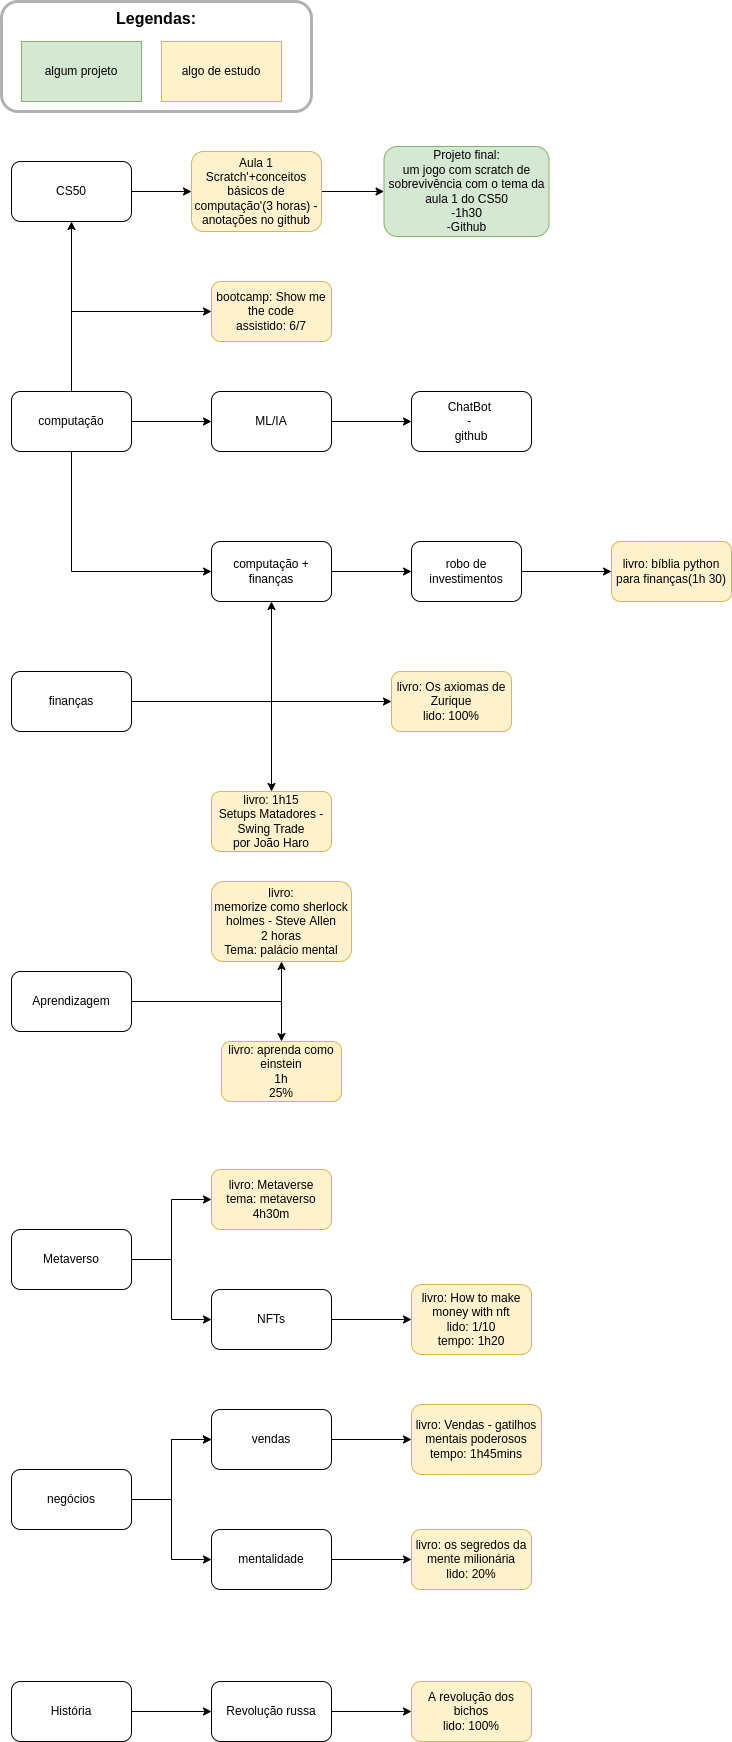

The diagram above was exported from draw.io. Its source (the exported page's mxGraphModel, read from the mxfile embedded in the PNG):
<mxGraphModel dx="1350" dy="878" grid="1" gridSize="10" guides="1" tooltips="1" connect="1" arrows="1" fold="1" page="1" pageScale="1" pageWidth="2500" pageHeight="1000" math="0" shadow="0">
  <root>
    <mxCell id="0" />
    <mxCell id="1" parent="0" />
    <mxCell id="HqooWimb8NqNPYKrkHc9-1" value="" style="edgeStyle=orthogonalEdgeStyle;rounded=0;orthogonalLoop=1;jettySize=auto;html=1;" parent="1" source="HqooWimb8NqNPYKrkHc9-2" target="HqooWimb8NqNPYKrkHc9-4" edge="1">
      <mxGeometry relative="1" as="geometry" />
    </mxCell>
    <mxCell id="78G1tEgX5QgwSWwoqBa3-2" value="" style="edgeStyle=orthogonalEdgeStyle;rounded=0;orthogonalLoop=1;jettySize=auto;html=1;" parent="1" source="HqooWimb8NqNPYKrkHc9-2" target="78G1tEgX5QgwSWwoqBa3-1" edge="1">
      <mxGeometry relative="1" as="geometry" />
    </mxCell>
    <mxCell id="th-7uO43FKWBNzGRh4X7-2" value="" style="edgeStyle=orthogonalEdgeStyle;rounded=0;orthogonalLoop=1;jettySize=auto;html=1;" parent="1" source="HqooWimb8NqNPYKrkHc9-2" target="th-7uO43FKWBNzGRh4X7-1" edge="1">
      <mxGeometry relative="1" as="geometry">
        <Array as="points">
          <mxPoint x="80" y="490" />
        </Array>
      </mxGeometry>
    </mxCell>
    <mxCell id="HqooWimb8NqNPYKrkHc9-2" value="computação" style="rounded=1;whiteSpace=wrap;html=1;" parent="1" vertex="1">
      <mxGeometry x="20" y="570" width="120" height="60" as="geometry" />
    </mxCell>
    <mxCell id="HqooWimb8NqNPYKrkHc9-3" value="" style="edgeStyle=orthogonalEdgeStyle;rounded=0;orthogonalLoop=1;jettySize=auto;html=1;" parent="1" source="HqooWimb8NqNPYKrkHc9-4" target="HqooWimb8NqNPYKrkHc9-6" edge="1">
      <mxGeometry relative="1" as="geometry" />
    </mxCell>
    <mxCell id="HqooWimb8NqNPYKrkHc9-4" value="CS50" style="whiteSpace=wrap;html=1;rounded=1;" parent="1" vertex="1">
      <mxGeometry x="20" y="340" width="120" height="60" as="geometry" />
    </mxCell>
    <mxCell id="HqooWimb8NqNPYKrkHc9-19" value="" style="edgeStyle=orthogonalEdgeStyle;rounded=0;orthogonalLoop=1;jettySize=auto;html=1;" parent="1" source="HqooWimb8NqNPYKrkHc9-6" target="HqooWimb8NqNPYKrkHc9-18" edge="1">
      <mxGeometry relative="1" as="geometry" />
    </mxCell>
    <mxCell id="HqooWimb8NqNPYKrkHc9-6" value="Aula 1&lt;br&gt;Scratch'+conceitos básicos de computação'(3 horas) - anotações no github" style="whiteSpace=wrap;html=1;rounded=1;fillColor=#fff2cc;strokeColor=#d6b656;" parent="1" vertex="1">
      <mxGeometry x="200" y="330" width="130" height="80" as="geometry" />
    </mxCell>
    <mxCell id="HqooWimb8NqNPYKrkHc9-8" value="" style="edgeStyle=orthogonalEdgeStyle;rounded=0;orthogonalLoop=1;jettySize=auto;html=1;" parent="1" source="HqooWimb8NqNPYKrkHc9-9" target="HqooWimb8NqNPYKrkHc9-11" edge="1">
      <mxGeometry relative="1" as="geometry" />
    </mxCell>
    <mxCell id="78G1tEgX5QgwSWwoqBa3-6" value="" style="edgeStyle=orthogonalEdgeStyle;rounded=0;orthogonalLoop=1;jettySize=auto;html=1;" parent="1" source="HqooWimb8NqNPYKrkHc9-9" target="78G1tEgX5QgwSWwoqBa3-5" edge="1">
      <mxGeometry relative="1" as="geometry" />
    </mxCell>
    <mxCell id="HqooWimb8NqNPYKrkHc9-9" value="finanças" style="rounded=1;whiteSpace=wrap;html=1;" parent="1" vertex="1">
      <mxGeometry x="20" y="850" width="120" height="60" as="geometry" />
    </mxCell>
    <mxCell id="HqooWimb8NqNPYKrkHc9-10" value="" style="edgeStyle=orthogonalEdgeStyle;rounded=0;orthogonalLoop=1;jettySize=auto;html=1;" parent="1" source="HqooWimb8NqNPYKrkHc9-11" target="HqooWimb8NqNPYKrkHc9-14" edge="1">
      <mxGeometry relative="1" as="geometry" />
    </mxCell>
    <mxCell id="HqooWimb8NqNPYKrkHc9-11" value="computação + finanças" style="rounded=1;whiteSpace=wrap;html=1;" parent="1" vertex="1">
      <mxGeometry x="220" y="720" width="120" height="60" as="geometry" />
    </mxCell>
    <mxCell id="HqooWimb8NqNPYKrkHc9-12" value="" style="endArrow=classic;html=1;rounded=0;entryX=0;entryY=0.5;entryDx=0;entryDy=0;exitX=0.5;exitY=1;exitDx=0;exitDy=0;" parent="1" source="HqooWimb8NqNPYKrkHc9-2" target="HqooWimb8NqNPYKrkHc9-11" edge="1">
      <mxGeometry width="50" height="50" relative="1" as="geometry">
        <mxPoint x="380" y="790" as="sourcePoint" />
        <mxPoint x="430" y="740" as="targetPoint" />
        <Array as="points">
          <mxPoint x="80" y="750" />
        </Array>
      </mxGeometry>
    </mxCell>
    <mxCell id="HqooWimb8NqNPYKrkHc9-13" value="" style="edgeStyle=orthogonalEdgeStyle;rounded=0;orthogonalLoop=1;jettySize=auto;html=1;" parent="1" source="HqooWimb8NqNPYKrkHc9-14" target="HqooWimb8NqNPYKrkHc9-15" edge="1">
      <mxGeometry relative="1" as="geometry" />
    </mxCell>
    <mxCell id="HqooWimb8NqNPYKrkHc9-14" value="robo de investimentos" style="rounded=1;whiteSpace=wrap;html=1;" parent="1" vertex="1">
      <mxGeometry x="420" y="720" width="110" height="60" as="geometry" />
    </mxCell>
    <mxCell id="HqooWimb8NqNPYKrkHc9-15" value="livro: bíblia python para finanças(1h 30)" style="rounded=1;whiteSpace=wrap;html=1;fillColor=#fff2cc;strokeColor=#d6b656;" parent="1" vertex="1">
      <mxGeometry x="620" y="720" width="120" height="60" as="geometry" />
    </mxCell>
    <mxCell id="HqooWimb8NqNPYKrkHc9-16" value="algum projeto" style="rounded=0;whiteSpace=wrap;html=1;fillColor=#d5e8d4;strokeColor=#82b366;" parent="1" vertex="1">
      <mxGeometry x="30" y="220" width="120" height="60" as="geometry" />
    </mxCell>
    <mxCell id="HqooWimb8NqNPYKrkHc9-17" value="algo de estudo" style="rounded=0;whiteSpace=wrap;html=1;fillColor=#fff2cc;strokeColor=#d6b656;" parent="1" vertex="1">
      <mxGeometry x="170" y="220" width="120" height="60" as="geometry" />
    </mxCell>
    <mxCell id="HqooWimb8NqNPYKrkHc9-18" value="&lt;span&gt;Projeto final:&lt;/span&gt;&lt;br&gt;&lt;span&gt;um jogo com scratch de sobrevivência com o tema da aula 1 do CS50&lt;/span&gt;&lt;br&gt;&lt;span&gt;-1h30&lt;/span&gt;&lt;br&gt;&lt;span&gt;-Github&lt;/span&gt;" style="whiteSpace=wrap;html=1;fillColor=#d5e8d4;strokeColor=#82b366;rounded=1;" parent="1" vertex="1">
      <mxGeometry x="392.5" y="325" width="165" height="90" as="geometry" />
    </mxCell>
    <mxCell id="HqooWimb8NqNPYKrkHc9-20" value="&lt;font style=&quot;font-size: 16px&quot;&gt;&lt;b&gt;&lt;font style=&quot;font-size: 16px&quot;&gt;Legendas:&lt;br&gt;&lt;/font&gt;&lt;br&gt;&lt;br&gt;&lt;br&gt;&lt;/b&gt;&lt;br&gt;&lt;/font&gt;" style="rounded=1;opacity=30;shadow=0;glass=0;sketch=0;fillColor=none;strokeColor=#000000;strokeWidth=3;html=1;whiteSpace=wrap;" parent="1" vertex="1">
      <mxGeometry x="10" y="180" width="310" height="110" as="geometry" />
    </mxCell>
    <mxCell id="7HRRvFqfDj7pb3AEnHog-3" value="" style="edgeStyle=orthogonalEdgeStyle;rounded=0;orthogonalLoop=1;jettySize=auto;html=1;" parent="1" source="7HRRvFqfDj7pb3AEnHog-1" target="7HRRvFqfDj7pb3AEnHog-2" edge="1">
      <mxGeometry relative="1" as="geometry" />
    </mxCell>
    <mxCell id="oIZ69_ZTi7P20APm46cc-8" value="" style="edgeStyle=orthogonalEdgeStyle;rounded=0;orthogonalLoop=1;jettySize=auto;html=1;" parent="1" source="7HRRvFqfDj7pb3AEnHog-1" target="oIZ69_ZTi7P20APm46cc-7" edge="1">
      <mxGeometry relative="1" as="geometry" />
    </mxCell>
    <mxCell id="7HRRvFqfDj7pb3AEnHog-1" value="Aprendizagem" style="rounded=1;whiteSpace=wrap;html=1;" parent="1" vertex="1">
      <mxGeometry x="20" y="1150" width="120" height="60" as="geometry" />
    </mxCell>
    <mxCell id="7HRRvFqfDj7pb3AEnHog-2" value="livro:&lt;br&gt;memorize como sherlock holmes - Steve Allen&lt;br&gt;2 horas&lt;br&gt;Tema: palácio mental" style="whiteSpace=wrap;html=1;rounded=1;fillColor=#fff2cc;strokeColor=#d6b656;" parent="1" vertex="1">
      <mxGeometry x="220" y="1060" width="140" height="80" as="geometry" />
    </mxCell>
    <mxCell id="78G1tEgX5QgwSWwoqBa3-4" value="" style="edgeStyle=orthogonalEdgeStyle;rounded=0;orthogonalLoop=1;jettySize=auto;html=1;" parent="1" source="78G1tEgX5QgwSWwoqBa3-1" target="78G1tEgX5QgwSWwoqBa3-3" edge="1">
      <mxGeometry relative="1" as="geometry" />
    </mxCell>
    <mxCell id="78G1tEgX5QgwSWwoqBa3-1" value="ML/IA" style="whiteSpace=wrap;html=1;rounded=1;" parent="1" vertex="1">
      <mxGeometry x="220" y="570" width="120" height="60" as="geometry" />
    </mxCell>
    <mxCell id="78G1tEgX5QgwSWwoqBa3-3" value="ChatBot &lt;br&gt;- &lt;br&gt;github" style="whiteSpace=wrap;html=1;rounded=1;" parent="1" vertex="1">
      <mxGeometry x="420" y="570" width="120" height="60" as="geometry" />
    </mxCell>
    <mxCell id="78G1tEgX5QgwSWwoqBa3-5" value="livro: 1h15&lt;br&gt;Setups Matadores - Swing Trade&lt;br&gt;por João Haro" style="whiteSpace=wrap;html=1;rounded=1;fillColor=#fff2cc;strokeColor=#d6b656;" parent="1" vertex="1">
      <mxGeometry x="220" y="970" width="120" height="60" as="geometry" />
    </mxCell>
    <mxCell id="78G1tEgX5QgwSWwoqBa3-9" value="" style="edgeStyle=orthogonalEdgeStyle;rounded=0;orthogonalLoop=1;jettySize=auto;html=1;" parent="1" source="78G1tEgX5QgwSWwoqBa3-7" target="78G1tEgX5QgwSWwoqBa3-8" edge="1">
      <mxGeometry relative="1" as="geometry" />
    </mxCell>
    <mxCell id="78G1tEgX5QgwSWwoqBa3-7" value="Metaverso" style="rounded=1;whiteSpace=wrap;html=1;" parent="1" vertex="1">
      <mxGeometry x="20" y="1408" width="120" height="60" as="geometry" />
    </mxCell>
    <mxCell id="78G1tEgX5QgwSWwoqBa3-8" value="livro: Metaverse&lt;br&gt;tema: metaverso&lt;br&gt;4h30m" style="whiteSpace=wrap;html=1;rounded=1;fillColor=#fff2cc;strokeColor=#d6b656;" parent="1" vertex="1">
      <mxGeometry x="220" y="1348" width="120" height="60" as="geometry" />
    </mxCell>
    <mxCell id="-Lu8VP_Wb9shxh-caJVO-3" value="" style="edgeStyle=orthogonalEdgeStyle;rounded=0;orthogonalLoop=1;jettySize=auto;html=1;" parent="1" source="-Lu8VP_Wb9shxh-caJVO-1" target="-Lu8VP_Wb9shxh-caJVO-2" edge="1">
      <mxGeometry relative="1" as="geometry" />
    </mxCell>
    <mxCell id="DBwzxsC-fnQSIMs8K__Q-1" value="" style="edgeStyle=orthogonalEdgeStyle;rounded=0;orthogonalLoop=1;jettySize=auto;html=1;" parent="1" source="-Lu8VP_Wb9shxh-caJVO-1" target="-Lu8VP_Wb9shxh-caJVO-2" edge="1">
      <mxGeometry relative="1" as="geometry" />
    </mxCell>
    <mxCell id="-Lu8VP_Wb9shxh-caJVO-1" value="negócios" style="rounded=1;whiteSpace=wrap;html=1;" parent="1" vertex="1">
      <mxGeometry x="20" y="1648" width="120" height="60" as="geometry" />
    </mxCell>
    <mxCell id="-Lu8VP_Wb9shxh-caJVO-5" value="" style="edgeStyle=orthogonalEdgeStyle;rounded=0;orthogonalLoop=1;jettySize=auto;html=1;" parent="1" source="-Lu8VP_Wb9shxh-caJVO-2" target="-Lu8VP_Wb9shxh-caJVO-4" edge="1">
      <mxGeometry relative="1" as="geometry" />
    </mxCell>
    <mxCell id="-Lu8VP_Wb9shxh-caJVO-2" value="vendas" style="whiteSpace=wrap;html=1;rounded=1;" parent="1" vertex="1">
      <mxGeometry x="220" y="1588" width="120" height="60" as="geometry" />
    </mxCell>
    <mxCell id="-Lu8VP_Wb9shxh-caJVO-4" value="livro: Vendas - gatilhos mentais poderosos&lt;br&gt;tempo: 1h45mins" style="whiteSpace=wrap;html=1;rounded=1;fillColor=#fff2cc;strokeColor=#d6b656;" parent="1" vertex="1">
      <mxGeometry x="420" y="1583" width="130" height="70" as="geometry" />
    </mxCell>
    <mxCell id="oIZ69_ZTi7P20APm46cc-4" value="" style="edgeStyle=orthogonalEdgeStyle;rounded=0;orthogonalLoop=1;jettySize=auto;html=1;" parent="1" source="oIZ69_ZTi7P20APm46cc-1" target="oIZ69_ZTi7P20APm46cc-3" edge="1">
      <mxGeometry relative="1" as="geometry" />
    </mxCell>
    <mxCell id="oIZ69_ZTi7P20APm46cc-1" value="NFTs" style="rounded=1;whiteSpace=wrap;html=1;" parent="1" vertex="1">
      <mxGeometry x="220" y="1468" width="120" height="60" as="geometry" />
    </mxCell>
    <mxCell id="oIZ69_ZTi7P20APm46cc-2" value="" style="endArrow=classic;html=1;rounded=0;exitX=1;exitY=0.5;exitDx=0;exitDy=0;entryX=0;entryY=0.5;entryDx=0;entryDy=0;" parent="1" source="78G1tEgX5QgwSWwoqBa3-7" target="oIZ69_ZTi7P20APm46cc-1" edge="1">
      <mxGeometry width="50" height="50" relative="1" as="geometry">
        <mxPoint x="280" y="1258" as="sourcePoint" />
        <mxPoint x="330" y="1208" as="targetPoint" />
        <Array as="points">
          <mxPoint x="180" y="1438" />
          <mxPoint x="180" y="1498" />
        </Array>
      </mxGeometry>
    </mxCell>
    <mxCell id="oIZ69_ZTi7P20APm46cc-3" value="livro: How to make money with nft&lt;br&gt;lido: 1/10&lt;br&gt;tempo: 1h20" style="rounded=1;whiteSpace=wrap;html=1;fillColor=#fff2cc;strokeColor=#d6b656;" parent="1" vertex="1">
      <mxGeometry x="420" y="1463" width="120" height="70" as="geometry" />
    </mxCell>
    <mxCell id="oIZ69_ZTi7P20APm46cc-7" value="livro: aprenda como einstein&lt;br&gt;1h&lt;br&gt;25%" style="whiteSpace=wrap;html=1;rounded=1;fillColor=#fff2cc;strokeColor=#d6b656;" parent="1" vertex="1">
      <mxGeometry x="230" y="1220" width="120" height="60" as="geometry" />
    </mxCell>
    <mxCell id="n6WBt4vFfVzLE_xZDwsq-1" value="" style="endArrow=classic;html=1;rounded=0;exitX=1;exitY=0.5;exitDx=0;exitDy=0;" parent="1" source="HqooWimb8NqNPYKrkHc9-9" edge="1">
      <mxGeometry width="50" height="50" relative="1" as="geometry">
        <mxPoint x="660" y="900" as="sourcePoint" />
        <mxPoint x="400" y="880" as="targetPoint" />
        <Array as="points">
          <mxPoint x="280" y="880" />
        </Array>
      </mxGeometry>
    </mxCell>
    <mxCell id="n6WBt4vFfVzLE_xZDwsq-2" value="livro: Os axiomas de Zurique&lt;br&gt;lido: 100%" style="rounded=1;whiteSpace=wrap;html=1;fillColor=#fff2cc;strokeColor=#d6b656;" parent="1" vertex="1">
      <mxGeometry x="400" y="850" width="120" height="60" as="geometry" />
    </mxCell>
    <mxCell id="DBwzxsC-fnQSIMs8K__Q-5" value="" style="edgeStyle=orthogonalEdgeStyle;rounded=0;orthogonalLoop=1;jettySize=auto;html=1;" parent="1" source="DBwzxsC-fnQSIMs8K__Q-2" target="DBwzxsC-fnQSIMs8K__Q-4" edge="1">
      <mxGeometry relative="1" as="geometry" />
    </mxCell>
    <mxCell id="DBwzxsC-fnQSIMs8K__Q-2" value="mentalidade" style="rounded=1;whiteSpace=wrap;html=1;" parent="1" vertex="1">
      <mxGeometry x="220" y="1708" width="120" height="60" as="geometry" />
    </mxCell>
    <mxCell id="DBwzxsC-fnQSIMs8K__Q-3" value="" style="endArrow=classic;html=1;rounded=0;exitX=1;exitY=0.5;exitDx=0;exitDy=0;entryX=0;entryY=0.5;entryDx=0;entryDy=0;" parent="1" source="-Lu8VP_Wb9shxh-caJVO-1" target="DBwzxsC-fnQSIMs8K__Q-2" edge="1">
      <mxGeometry width="50" height="50" relative="1" as="geometry">
        <mxPoint x="660" y="1690" as="sourcePoint" />
        <mxPoint x="170" y="1710" as="targetPoint" />
        <Array as="points">
          <mxPoint x="180" y="1678" />
          <mxPoint x="180" y="1738" />
        </Array>
      </mxGeometry>
    </mxCell>
    <mxCell id="DBwzxsC-fnQSIMs8K__Q-4" value="livro: os segredos da mente milionária&lt;br&gt;lido: 20%" style="whiteSpace=wrap;html=1;rounded=1;fillColor=#fff2cc;strokeColor=#d6b656;" parent="1" vertex="1">
      <mxGeometry x="420" y="1708" width="120" height="60" as="geometry" />
    </mxCell>
    <mxCell id="6Qi4Ou1KrIt7y5DrtKKQ-3" value="" style="edgeStyle=orthogonalEdgeStyle;rounded=0;orthogonalLoop=1;jettySize=auto;html=1;" parent="1" source="6Qi4Ou1KrIt7y5DrtKKQ-1" target="6Qi4Ou1KrIt7y5DrtKKQ-2" edge="1">
      <mxGeometry relative="1" as="geometry" />
    </mxCell>
    <mxCell id="6Qi4Ou1KrIt7y5DrtKKQ-1" value="História" style="rounded=1;whiteSpace=wrap;html=1;" parent="1" vertex="1">
      <mxGeometry x="20" y="1860" width="120" height="60" as="geometry" />
    </mxCell>
    <mxCell id="6Qi4Ou1KrIt7y5DrtKKQ-5" value="" style="edgeStyle=orthogonalEdgeStyle;rounded=0;orthogonalLoop=1;jettySize=auto;html=1;" parent="1" source="6Qi4Ou1KrIt7y5DrtKKQ-2" target="6Qi4Ou1KrIt7y5DrtKKQ-4" edge="1">
      <mxGeometry relative="1" as="geometry" />
    </mxCell>
    <mxCell id="6Qi4Ou1KrIt7y5DrtKKQ-2" value="Revolução russa" style="whiteSpace=wrap;html=1;rounded=1;" parent="1" vertex="1">
      <mxGeometry x="220" y="1860" width="120" height="60" as="geometry" />
    </mxCell>
    <mxCell id="6Qi4Ou1KrIt7y5DrtKKQ-4" value="A revolução dos bichos&lt;br&gt;lido: 100%" style="whiteSpace=wrap;html=1;rounded=1;fillColor=#fff2cc;strokeColor=#d6b656;" parent="1" vertex="1">
      <mxGeometry x="420" y="1860" width="120" height="60" as="geometry" />
    </mxCell>
    <mxCell id="th-7uO43FKWBNzGRh4X7-1" value="bootcamp: Show me the code&lt;br&gt;assistido: 6/7" style="whiteSpace=wrap;html=1;rounded=1;fillColor=#fff2cc;strokeColor=#d6b656;" parent="1" vertex="1">
      <mxGeometry x="220" y="460" width="120" height="60" as="geometry" />
    </mxCell>
  </root>
</mxGraphModel>